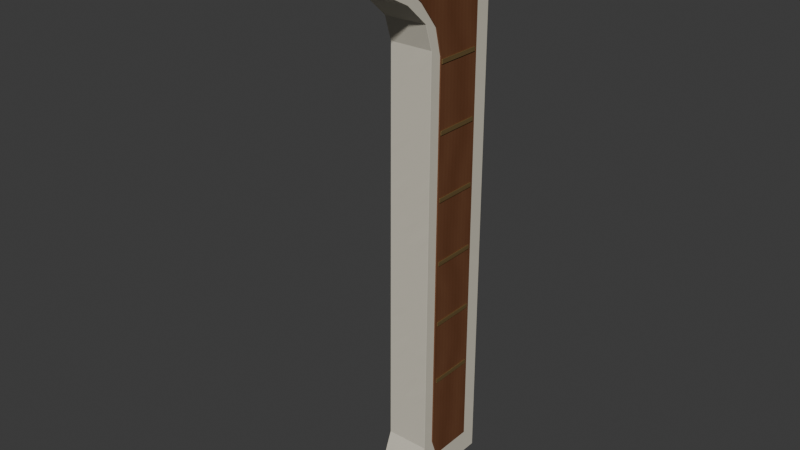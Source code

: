 # Source: AST-LIB-STR-003.blend  (saved by Blender 4.3.34; exported with 4.5.12 LTS)
import bpy
from mathutils import Matrix  # noqa: F401  (used for matrix-valued properties, if any)

bpy.ops.wm.read_factory_settings(use_empty=True)
scene = bpy.context.scene
scene.name = 'Scene'

# ---- collections
col_collection = bpy.data.collections.new('Collection'); scene.collection.children.link(col_collection)

# ---- images (referenced by path relative to the original .blend; pixels are not part of the script)
import os
ASSET_DIR = os.environ.get("B2B_ASSET_DIR", "")  # directory of the original .blend (textures are referenced by path, not embedded)
HERE = os.path.dirname(os.path.abspath(__file__))  # packed textures are extracted next to this script under _unpacked/

def load_image(name, relpath, width, height, colorspace="sRGB"):
    """Load a texture the original file referenced (path relative to the .blend, or extracted next to this script)."""
    p = next((c for c in (os.path.join(HERE, relpath), os.path.join(ASSET_DIR, relpath)) if relpath and os.path.exists(c)), "")
    if p:
        img = bpy.data.images.load(p, check_existing=True)
        img.name = name
    else:  # same state as the original file: an image datablock whose file is absent (Cycles renders it pink)
        img = bpy.data.images.new(name, width, height)
        img.source = "FILE"
        img.filepath = "//" + (relpath or name)
    img.colorspace_settings.name = colorspace
    return img
img_ivory_enamel_png = load_image('ivory_enamel.png', '_unpacked/ivory_enamel.6871abcc.png', 256, 256, 'sRGB')
img_warm_walnut_png = load_image('warm_walnut.png', '_unpacked/warm_walnut.6751f03b.png', 256, 256, 'sRGB')
img_champagne_metal_png = load_image('champagne_metal.png', '_unpacked/champagne_metal.ace1ce44.png', 256, 256, 'sRGB')

# ---- materials (node trees are filled in below, after node groups)
mat_astraea_ivory_enamel = bpy.data.materials.new('ASTRAEA_ivory_enamel')
mat_astraea_ivory_enamel.diffuse_color = (0.8235, 0.8, 0.7333, 1.0)
mat_astraea_warm_walnut = bpy.data.materials.new('ASTRAEA_warm_walnut')
mat_astraea_warm_walnut.diffuse_color = (0.4157, 0.2549, 0.149, 1.0)
mat_astraea_champagne_metal = bpy.data.materials.new('ASTRAEA_champagne_metal')
mat_astraea_champagne_metal.diffuse_color = (0.6275, 0.5255, 0.3451, 1.0)

# ---- material node trees
mat_astraea_ivory_enamel.use_nodes = True; mat_astraea_ivory_enamel.node_tree.nodes.clear()
_N = mat_astraea_ivory_enamel.node_tree.nodes; _L = mat_astraea_ivory_enamel.node_tree.links
n0 = _N.new('ShaderNodeBsdfPrincipled'); n0.name = 'Principled BSDF'; n0.location = (0, 80)
n0.inputs[2].default_value = 0.68
n1 = _N.new('ShaderNodeTexImage'); n1.name = 'Image Texture'; n1.location = (-320, 80)
n1.image = img_ivory_enamel_png
n2 = _N.new('ShaderNodeOutputMaterial'); n2.name = 'Material Output'; n2.location = (320, 80)
_L.new(n1.outputs[0], n0.inputs[0])
_L.new(n0.outputs[0], n2.inputs[0])
n2.is_active_output = True
mat_astraea_warm_walnut.use_nodes = True; mat_astraea_warm_walnut.node_tree.nodes.clear()
_N = mat_astraea_warm_walnut.node_tree.nodes; _L = mat_astraea_warm_walnut.node_tree.links
n0 = _N.new('ShaderNodeBsdfPrincipled'); n0.name = 'Principled BSDF'; n0.location = (0, 80)
n0.inputs[2].default_value = 0.65
n1 = _N.new('ShaderNodeTexImage'); n1.name = 'Image Texture'; n1.location = (-320, 80)
n1.image = img_warm_walnut_png
n2 = _N.new('ShaderNodeOutputMaterial'); n2.name = 'Material Output'; n2.location = (320, 80)
_L.new(n1.outputs[0], n0.inputs[0])
_L.new(n0.outputs[0], n2.inputs[0])
n2.is_active_output = True
mat_astraea_champagne_metal.use_nodes = True; mat_astraea_champagne_metal.node_tree.nodes.clear()
_N = mat_astraea_champagne_metal.node_tree.nodes; _L = mat_astraea_champagne_metal.node_tree.links
n0 = _N.new('ShaderNodeBsdfPrincipled'); n0.name = 'Principled BSDF'; n0.location = (0, 80)
n0.inputs[1].default_value = 0.72
n0.inputs[2].default_value = 0.47
n1 = _N.new('ShaderNodeTexImage'); n1.name = 'Image Texture'; n1.location = (-320, 80)
n1.image = img_champagne_metal_png
n2 = _N.new('ShaderNodeOutputMaterial'); n2.name = 'Material Output'; n2.location = (320, 80)
_L.new(n1.outputs[0], n0.inputs[0])
_L.new(n0.outputs[0], n2.inputs[0])
n2.is_active_output = True

# ---- world
world_world = bpy.data.worlds.new('World'); scene.world = world_world
world_world.use_nodes = True; world_world.node_tree.nodes.clear()
_N = world_world.node_tree.nodes; _L = world_world.node_tree.links
n0 = _N.new('ShaderNodeOutputWorld'); n0.name = 'World Output'; n0.location = (300, 300)
n1 = _N.new('ShaderNodeBackground'); n1.name = 'Background'; n1.location = (10, 300)
n1.inputs[0].default_value = (0.05088, 0.05088, 0.05088, 1.0)
_L.new(n1.outputs[0], n0.inputs[0])
n0.is_active_output = True
world_world.color = (0.05088, 0.05088, 0.05088)
world_world.sun_shadow_jitter_overblur = 0.0

# ---- meshes
me_closed_terminal_ivory_carrier_profile_mesh = bpy.data.meshes.new('closed_terminal_ivory_carrier_profile_mesh')
me_closed_terminal_ivory_carrier_profile_mesh.from_pydata([(0.001, 0.09, 0.0), (0.001, -0.37, 0.0), (0.001, -0.432, 0.04), (0.001, -0.445, 0.095), (0.001, -0.422, 0.159), (0.001, -0.387, 0.248), (0.001, -0.371, 2.65), (0.001, -0.416, 2.792), (0.001, -0.552, 2.913), (0.001, -0.733, 3.005), (0.001, -0.885, 3.07), (0.001, -0.994, 3.092), (0.001, -1.015, 3.125), (0.001, -0.995, 3.178), (0.001, -0.84, 3.292), (0.001, -0.62, 3.366), (0.001, -0.34, 3.4), (0.001, 0.09, 3.4), (0.259, 0.09, 0.0), (0.259, -0.37, 0.0), (0.259, -0.432, 0.04), (0.259, -0.445, 0.095), (0.259, -0.422, 0.159), (0.259, -0.387, 0.248), (0.259, -0.371, 2.65), (0.259, -0.416, 2.792), (0.259, -0.552, 2.913), (0.259, -0.733, 3.005), (0.259, -0.885, 3.07), (0.259, -0.994, 3.092), (0.259, -1.015, 3.125), (0.259, -0.995, 3.178), (0.259, -0.84, 3.292), (0.259, -0.62, 3.366), (0.259, -0.34, 3.4), (0.259, 0.09, 3.4)], [], [(0, 18, 19, 1), (1, 19, 20, 2), (2, 20, 21, 3), (3, 21, 22, 4), (4, 22, 23, 5), (5, 23, 24, 6), (6, 24, 25, 7), (7, 25, 26, 8), (8, 26, 27, 9), (9, 27, 28, 10), (10, 28, 29, 11), (11, 29, 30, 12), (12, 30, 31, 13), (13, 31, 32, 14), (14, 32, 33, 15), (15, 33, 34, 16), (16, 34, 35, 17), (17, 35, 18, 0), (17, 0, 1, 2, 3, 4, 5, 6, 7, 8, 9, 10, 11, 12, 13, 14, 15, 16), (18, 35, 34, 33, 32, 31, 30, 29, 28, 27, 26, 25, 24, 23, 22, 21, 20, 19)])
_uv = me_closed_terminal_ivory_carrier_profile_mesh.uv_layers.new(name='metric_material_uv')
_uv.uv.foreach_set('vector', [0.001, -0.09, 0.259, -0.09, 0.259, 0.37, 0.001, 0.37, 0.001, 0.0, 0.259, 0.0, 0.259, 0.04, 0.001, 0.04, 0.001, 0.04, 0.259, 0.04, 0.259, 0.095, 0.001, 0.095, 0.001, 0.095, 0.259, 0.095, 0.259, 0.159, 0.001, 0.159, 0.001, 0.159, 0.259, 0.159, 0.259, 0.248, 0.001, 0.248, 0.001, 0.248, 0.259, 0.248, 0.259, 2.65, 0.001, 2.65, 0.001, 2.65, 0.259, 2.65, 0.259, 2.792, 0.001, 2.792, 0.001, 2.792, 0.259, 2.792, 0.259, 2.913, 0.001, 2.913, 0.001, 2.913, 0.259, 2.913, 0.259, 3.005, 0.001, 3.005, 0.001, 3.005, 0.259, 3.005, 0.259, 3.07, 0.001, 3.07, 0.001, 3.07, 0.259, 3.07, 0.259, 3.092, 0.001, 3.092, 0.001, 3.092, 0.259, 3.092, 0.259, 3.125, 0.001, 3.125, 0.001, 3.125, 0.259, 3.125, 0.259, 3.178, 0.001, 3.178, 0.001, 3.178, 0.259, 3.178, 0.259, 3.292, 0.001, 3.292, 0.001, 3.292, 0.259, 3.292, 0.259, 3.366, 0.001, 3.366, 0.001, 3.366, 0.259, 3.366, 0.259, 3.4, 0.001, 3.4, 0.001, 0.34, 0.259, 0.34, 0.259, -0.09, 0.001, -0.09, 0.001, 3.4, 0.259, 3.4, 0.259, 0.0, 0.001, 0.0, -0.09, 3.4, -0.09, 0.0, 0.37, 0.0, 0.432, 0.04, 0.445, 0.095, 0.422, 0.159, 0.387, 0.248, 0.371, 2.65, 0.416, 2.792, 0.552, 2.913, 0.733, 3.005, 0.885, 3.07, 0.994, 3.092, 1.015, 3.125, 0.995, 3.178, 0.84, 3.292, 0.62, 3.366, 0.34, 3.4, -0.09, 0.0, -0.09, 3.4, 0.34, 3.4, 0.62, 3.366, 0.84, 3.292, 0.995, 3.178, 1.015, 3.125, 0.994, 3.092, 0.885, 3.07, 0.733, 3.005, 0.552, 2.913, 0.416, 2.792, 0.371, 2.65, 0.387, 0.248, 0.422, 0.159, 0.445, 0.095, 0.432, 0.04, 0.37, 0.0])
me_closed_terminal_ivory_carrier_profile_mesh.materials.append(mat_astraea_ivory_enamel)
me_closed_terminal_ivory_carrier_profile_mesh.update()
me_inset_outline_timber_terminal_field_profile_mesh = bpy.data.meshes.new('inset_outline_timber_terminal_field_profile_mesh')
me_inset_outline_timber_terminal_field_profile_mesh.from_pydata([(0.257, -0.01, 0.15), (0.257, -0.28, 0.15), (0.257, -0.319, 0.26), (0.257, -0.303, 2.608), (0.257, -0.341, 2.761), (0.257, -0.458, 2.911), (0.257, -0.641, 3.063), (0.257, -0.783, 3.133), (0.257, -0.623, 3.242), (0.257, -0.325, 3.294), (0.257, -0.01, 3.294), (0.266, -0.01, 0.15), (0.266, -0.28, 0.15), (0.266, -0.319, 0.26), (0.266, -0.303, 2.608), (0.266, -0.341, 2.761), (0.266, -0.458, 2.911), (0.266, -0.641, 3.063), (0.266, -0.783, 3.133), (0.266, -0.623, 3.242), (0.266, -0.325, 3.294), (0.266, -0.01, 3.294)], [], [(0, 11, 12, 1), (1, 12, 13, 2), (2, 13, 14, 3), (3, 14, 15, 4), (4, 15, 16, 5), (5, 16, 17, 6), (6, 17, 18, 7), (7, 18, 19, 8), (8, 19, 20, 9), (9, 20, 21, 10), (10, 21, 11, 0), (10, 0, 1, 2, 3, 4, 5, 6, 7, 8, 9), (11, 21, 20, 19, 18, 17, 16, 15, 14, 13, 12)])
_uv = me_inset_outline_timber_terminal_field_profile_mesh.uv_layers.new(name='metric_material_uv')
_uv.uv.foreach_set('vector', [0.3954, 0.007692, 0.4092, 0.007692, 0.4092, 0.2154, 0.3954, 0.2154, 0.3954, 0.1154, 0.4092, 0.1154, 0.4092, 0.2, 0.3954, 0.2, 0.3954, 0.2, 0.4092, 0.2, 0.4092, 2.006, 0.3954, 2.006, 0.3954, 2.006, 0.4092, 2.006, 0.4092, 2.124, 0.3954, 2.124, 0.3954, 2.124, 0.4092, 2.124, 0.4092, 2.239, 0.3954, 2.239, 0.3954, 2.239, 0.4092, 2.239, 0.4092, 2.356, 0.3954, 2.356, 0.3954, 2.356, 0.4092, 2.356, 0.4092, 2.41, 0.3954, 2.41, 0.3954, 2.41, 0.4092, 2.41, 0.4092, 2.494, 0.3954, 2.494, 0.3954, 2.494, 0.4092, 2.494, 0.4092, 2.534, 0.3954, 2.534, 0.3954, 0.25, 0.4092, 0.25, 0.4092, 0.007692, 0.3954, 0.007692, 0.3954, 2.534, 0.4092, 2.534, 0.4092, 0.1154, 0.3954, 0.1154, 0.01538, 2.534, 0.01538, 0.1154, 0.4308, 0.1154, 0.4908, 0.2, 0.4662, 2.006, 0.5246, 2.124, 0.7046, 2.239, 0.9862, 2.356, 1.205, 2.41, 0.9585, 2.494, 0.5, 2.534, 0.01538, 0.1154, 0.01538, 2.534, 0.5, 2.534, 0.9585, 2.494, 1.205, 2.41, 0.9862, 2.356, 0.7046, 2.239, 0.5246, 2.124, 0.4662, 2.006, 0.4908, 0.2, 0.4308, 0.1154])
me_inset_outline_timber_terminal_field_profile_mesh.materials.append(mat_astraea_warm_walnut)
me_inset_outline_timber_terminal_field_profile_mesh.update()
me_outer_terminal_shelf_datum_02_profile_mesh = bpy.data.meshes.new('outer_terminal_shelf_datum_02_profile_mesh')
me_outer_terminal_shelf_datum_02_profile_mesh.from_pydata([(0.265, -0.03, 0.668), (0.265, -0.299, 0.668), (0.265, -0.299, 0.692), (0.265, -0.03, 0.692), (0.272, -0.03, 0.668), (0.272, -0.299, 0.668), (0.272, -0.299, 0.692), (0.272, -0.03, 0.692)], [], [(0, 4, 5, 1), (1, 5, 6, 2), (2, 6, 7, 3), (3, 7, 4, 0), (3, 0, 1, 2), (4, 7, 6, 5)])
_uv = me_outer_terminal_shelf_datum_02_profile_mesh.uv_layers.new(name='metric_material_uv')
_uv.uv.foreach_set('vector', [0.0, 0.4417, 0.0, 0.4533, 0.4483, 0.4533, 0.4483, 0.4417, 0.4483, 0.4417, 0.4483, 0.4533, 0.4883, 0.4533, 0.4883, 0.4417, 0.4883, 0.4417, 0.4883, 0.4533, 0.9367, 0.4533, 0.9367, 0.4417, 0.9367, 0.4417, 0.9367, 0.4533, 0.9767, 0.4533, 0.9767, 0.4417, 0.05, 1.153, 0.05, 1.113, 0.4983, 1.113, 0.4983, 1.153, 0.05, 1.113, 0.05, 1.153, 0.4983, 1.153, 0.4983, 1.113])
me_outer_terminal_shelf_datum_02_profile_mesh.materials.append(mat_astraea_champagne_metal)
me_outer_terminal_shelf_datum_02_profile_mesh.update()
me_outer_terminal_shelf_datum_03_profile_mesh = bpy.data.meshes.new('outer_terminal_shelf_datum_03_profile_mesh')
me_outer_terminal_shelf_datum_03_profile_mesh.from_pydata([(0.265, -0.03, 1.048), (0.265, -0.299, 1.048), (0.265, -0.299, 1.072), (0.265, -0.03, 1.072), (0.272, -0.03, 1.048), (0.272, -0.299, 1.048), (0.272, -0.299, 1.072), (0.272, -0.03, 1.072)], [], [(0, 4, 5, 1), (1, 5, 6, 2), (2, 6, 7, 3), (3, 7, 4, 0), (3, 0, 1, 2), (4, 7, 6, 5)])
_uv = me_outer_terminal_shelf_datum_03_profile_mesh.uv_layers.new(name='metric_material_uv')
_uv.uv.foreach_set('vector', [0.0, 0.4417, 0.0, 0.4533, 0.4483, 0.4533, 0.4483, 0.4417, 0.4483, 0.4417, 0.4483, 0.4533, 0.4883, 0.4533, 0.4883, 0.4417, 0.4883, 0.4417, 0.4883, 0.4533, 0.9367, 0.4533, 0.9367, 0.4417, 0.9367, 0.4417, 0.9367, 0.4533, 0.9767, 0.4533, 0.9767, 0.4417, 0.05, 1.787, 0.05, 1.747, 0.4983, 1.747, 0.4983, 1.787, 0.05, 1.747, 0.05, 1.787, 0.4983, 1.787, 0.4983, 1.747])
me_outer_terminal_shelf_datum_03_profile_mesh.materials.append(mat_astraea_champagne_metal)
me_outer_terminal_shelf_datum_03_profile_mesh.update()
me_outer_terminal_shelf_datum_04_profile_mesh = bpy.data.meshes.new('outer_terminal_shelf_datum_04_profile_mesh')
me_outer_terminal_shelf_datum_04_profile_mesh.from_pydata([(0.265, -0.03, 1.428), (0.265, -0.299, 1.428), (0.265, -0.299, 1.452), (0.265, -0.03, 1.452), (0.272, -0.03, 1.428), (0.272, -0.299, 1.428), (0.272, -0.299, 1.452), (0.272, -0.03, 1.452)], [], [(0, 4, 5, 1), (1, 5, 6, 2), (2, 6, 7, 3), (3, 7, 4, 0), (3, 0, 1, 2), (4, 7, 6, 5)])
_uv = me_outer_terminal_shelf_datum_04_profile_mesh.uv_layers.new(name='metric_material_uv')
_uv.uv.foreach_set('vector', [0.0, 0.4417, 0.0, 0.4533, 0.4483, 0.4533, 0.4483, 0.4417, 0.4483, 0.4417, 0.4483, 0.4533, 0.4883, 0.4533, 0.4883, 0.4417, 0.4883, 0.4417, 0.4883, 0.4533, 0.9367, 0.4533, 0.9367, 0.4417, 0.9367, 0.4417, 0.9367, 0.4533, 0.9767, 0.4533, 0.9767, 0.4417, 0.05, 2.42, 0.05, 2.38, 0.4983, 2.38, 0.4983, 2.42, 0.05, 2.38, 0.05, 2.42, 0.4983, 2.42, 0.4983, 2.38])
me_outer_terminal_shelf_datum_04_profile_mesh.materials.append(mat_astraea_champagne_metal)
me_outer_terminal_shelf_datum_04_profile_mesh.update()
me_outer_terminal_shelf_datum_05_profile_mesh = bpy.data.meshes.new('outer_terminal_shelf_datum_05_profile_mesh')
me_outer_terminal_shelf_datum_05_profile_mesh.from_pydata([(0.265, -0.03, 1.808), (0.265, -0.299, 1.808), (0.265, -0.299, 1.832), (0.265, -0.03, 1.832), (0.272, -0.03, 1.808), (0.272, -0.299, 1.808), (0.272, -0.299, 1.832), (0.272, -0.03, 1.832)], [], [(0, 4, 5, 1), (1, 5, 6, 2), (2, 6, 7, 3), (3, 7, 4, 0), (3, 0, 1, 2), (4, 7, 6, 5)])
_uv = me_outer_terminal_shelf_datum_05_profile_mesh.uv_layers.new(name='metric_material_uv')
_uv.uv.foreach_set('vector', [0.0, 0.4417, 0.0, 0.4533, 0.4483, 0.4533, 0.4483, 0.4417, 0.4483, 0.4417, 0.4483, 0.4533, 0.4883, 0.4533, 0.4883, 0.4417, 0.4883, 0.4417, 0.4883, 0.4533, 0.9367, 0.4533, 0.9367, 0.4417, 0.9367, 0.4417, 0.9367, 0.4533, 0.9767, 0.4533, 0.9767, 0.4417, 0.05, 3.053, 0.05, 3.013, 0.4983, 3.013, 0.4983, 3.053, 0.05, 3.013, 0.05, 3.053, 0.4983, 3.053, 0.4983, 3.013])
me_outer_terminal_shelf_datum_05_profile_mesh.materials.append(mat_astraea_champagne_metal)
me_outer_terminal_shelf_datum_05_profile_mesh.update()
me_outer_terminal_shelf_datum_06_profile_mesh = bpy.data.meshes.new('outer_terminal_shelf_datum_06_profile_mesh')
me_outer_terminal_shelf_datum_06_profile_mesh.from_pydata([(0.265, -0.03, 2.188), (0.265, -0.299, 2.188), (0.265, -0.299, 2.212), (0.265, -0.03, 2.212), (0.272, -0.03, 2.188), (0.272, -0.299, 2.188), (0.272, -0.299, 2.212), (0.272, -0.03, 2.212)], [], [(0, 4, 5, 1), (1, 5, 6, 2), (2, 6, 7, 3), (3, 7, 4, 0), (3, 0, 1, 2), (4, 7, 6, 5)])
_uv = me_outer_terminal_shelf_datum_06_profile_mesh.uv_layers.new(name='metric_material_uv')
_uv.uv.foreach_set('vector', [0.0, 0.4417, 0.0, 0.4533, 0.4483, 0.4533, 0.4483, 0.4417, 0.4483, 0.4417, 0.4483, 0.4533, 0.4883, 0.4533, 0.4883, 0.4417, 0.4883, 0.4417, 0.4883, 0.4533, 0.9367, 0.4533, 0.9367, 0.4417, 0.9367, 0.4417, 0.9367, 0.4533, 0.9767, 0.4533, 0.9767, 0.4417, 0.05, 3.687, 0.05, 3.647, 0.4983, 3.647, 0.4983, 3.687, 0.05, 3.647, 0.05, 3.687, 0.4983, 3.687, 0.4983, 3.647])
me_outer_terminal_shelf_datum_06_profile_mesh.materials.append(mat_astraea_champagne_metal)
me_outer_terminal_shelf_datum_06_profile_mesh.update()
me_outer_terminal_shelf_datum_07_profile_mesh = bpy.data.meshes.new('outer_terminal_shelf_datum_07_profile_mesh')
me_outer_terminal_shelf_datum_07_profile_mesh.from_pydata([(0.265, -0.03, 2.568), (0.265, -0.299, 2.568), (0.265, -0.299, 2.592), (0.265, -0.03, 2.592), (0.272, -0.03, 2.568), (0.272, -0.299, 2.568), (0.272, -0.299, 2.592), (0.272, -0.03, 2.592)], [], [(0, 4, 5, 1), (1, 5, 6, 2), (2, 6, 7, 3), (3, 7, 4, 0), (3, 0, 1, 2), (4, 7, 6, 5)])
_uv = me_outer_terminal_shelf_datum_07_profile_mesh.uv_layers.new(name='metric_material_uv')
_uv.uv.foreach_set('vector', [0.0, 0.4417, 0.0, 0.4533, 0.4483, 0.4533, 0.4483, 0.4417, 0.4483, 0.4417, 0.4483, 0.4533, 0.4883, 0.4533, 0.4883, 0.4417, 0.4883, 0.4417, 0.4883, 0.4533, 0.9367, 0.4533, 0.9367, 0.4417, 0.9367, 0.4417, 0.9367, 0.4533, 0.9767, 0.4533, 0.9767, 0.4417, 0.05, 4.32, 0.05, 4.28, 0.4983, 4.28, 0.4983, 4.32, 0.05, 4.28, 0.05, 4.32, 0.4983, 4.32, 0.4983, 4.28])
me_outer_terminal_shelf_datum_07_profile_mesh.materials.append(mat_astraea_champagne_metal)
me_outer_terminal_shelf_datum_07_profile_mesh.update()

# ---- objects
ob_closed_terminal_ivory_carrier = bpy.data.objects.new('closed_terminal_ivory_carrier', me_closed_terminal_ivory_carrier_profile_mesh)
ob_inset_outline_timber_terminal_field = bpy.data.objects.new('inset_outline_timber_terminal_field', me_inset_outline_timber_terminal_field_profile_mesh)
ob_outer_terminal_shelf_datum_02 = bpy.data.objects.new('outer_terminal_shelf_datum_02', me_outer_terminal_shelf_datum_02_profile_mesh)
ob_outer_terminal_shelf_datum_03 = bpy.data.objects.new('outer_terminal_shelf_datum_03', me_outer_terminal_shelf_datum_03_profile_mesh)
ob_outer_terminal_shelf_datum_04 = bpy.data.objects.new('outer_terminal_shelf_datum_04', me_outer_terminal_shelf_datum_04_profile_mesh)
ob_outer_terminal_shelf_datum_05 = bpy.data.objects.new('outer_terminal_shelf_datum_05', me_outer_terminal_shelf_datum_05_profile_mesh)
ob_outer_terminal_shelf_datum_06 = bpy.data.objects.new('outer_terminal_shelf_datum_06', me_outer_terminal_shelf_datum_06_profile_mesh)
ob_outer_terminal_shelf_datum_07 = bpy.data.objects.new('outer_terminal_shelf_datum_07', me_outer_terminal_shelf_datum_07_profile_mesh)

# ---- transforms, parenting, visibility, modifiers, constraints
ob_closed_terminal_ivory_carrier.location = (0.0, 0.0, 0.0)
_m = ob_closed_terminal_ivory_carrier.modifiers.new('Editable 1 mm eased join edges', 'BEVEL')
_m.width = 0.001
_m.width_pct = 0.001
_m.angle_limit = 0.7679
_m = ob_closed_terminal_ivory_carrier.modifiers.new('Editable weighted surface normals', 'WEIGHTED_NORMAL')
_m.weight = 35
_m.keep_sharp = True
ob_inset_outline_timber_terminal_field.location = (0.0, 0.0, 0.0)
_m = ob_inset_outline_timber_terminal_field.modifiers.new('Editable 1 mm eased join edges', 'BEVEL')
_m.width = 0.0008
_m.width_pct = 0.0008
_m.angle_limit = 0.7679
_m = ob_inset_outline_timber_terminal_field.modifiers.new('Editable weighted surface normals', 'WEIGHTED_NORMAL')
_m.weight = 35
_m.keep_sharp = True
ob_outer_terminal_shelf_datum_02.location = (0.0, 0.0, 0.0)
_m = ob_outer_terminal_shelf_datum_02.modifiers.new('Editable 1 mm eased join edges', 'BEVEL')
_m.width = 0.0005
_m.width_pct = 0.0005
_m.angle_limit = 0.7679
_m = ob_outer_terminal_shelf_datum_02.modifiers.new('Editable weighted surface normals', 'WEIGHTED_NORMAL')
_m.weight = 35
_m.keep_sharp = True
ob_outer_terminal_shelf_datum_03.location = (0.0, 0.0, 0.0)
_m = ob_outer_terminal_shelf_datum_03.modifiers.new('Editable 1 mm eased join edges', 'BEVEL')
_m.width = 0.0005
_m.width_pct = 0.0005
_m.angle_limit = 0.7679
_m = ob_outer_terminal_shelf_datum_03.modifiers.new('Editable weighted surface normals', 'WEIGHTED_NORMAL')
_m.weight = 35
_m.keep_sharp = True
ob_outer_terminal_shelf_datum_04.location = (0.0, 0.0, 0.0)
_m = ob_outer_terminal_shelf_datum_04.modifiers.new('Editable 1 mm eased join edges', 'BEVEL')
_m.width = 0.0005
_m.width_pct = 0.0005
_m.angle_limit = 0.7679
_m = ob_outer_terminal_shelf_datum_04.modifiers.new('Editable weighted surface normals', 'WEIGHTED_NORMAL')
_m.weight = 35
_m.keep_sharp = True
ob_outer_terminal_shelf_datum_05.location = (0.0, 0.0, 0.0)
_m = ob_outer_terminal_shelf_datum_05.modifiers.new('Editable 1 mm eased join edges', 'BEVEL')
_m.width = 0.0005
_m.width_pct = 0.0005
_m.angle_limit = 0.7679
_m = ob_outer_terminal_shelf_datum_05.modifiers.new('Editable weighted surface normals', 'WEIGHTED_NORMAL')
_m.weight = 35
_m.keep_sharp = True
ob_outer_terminal_shelf_datum_06.location = (0.0, 0.0, 0.0)
_m = ob_outer_terminal_shelf_datum_06.modifiers.new('Editable 1 mm eased join edges', 'BEVEL')
_m.width = 0.0005
_m.width_pct = 0.0005
_m.angle_limit = 0.7679
_m = ob_outer_terminal_shelf_datum_06.modifiers.new('Editable weighted surface normals', 'WEIGHTED_NORMAL')
_m.weight = 35
_m.keep_sharp = True
ob_outer_terminal_shelf_datum_07.location = (0.0, 0.0, 0.0)
_m = ob_outer_terminal_shelf_datum_07.modifiers.new('Editable 1 mm eased join edges', 'BEVEL')
_m.width = 0.0005
_m.width_pct = 0.0005
_m.angle_limit = 0.7679
_m = ob_outer_terminal_shelf_datum_07.modifiers.new('Editable weighted surface normals', 'WEIGHTED_NORMAL')
_m.weight = 35
_m.keep_sharp = True

# ---- collection membership
col_collection.objects.link(ob_closed_terminal_ivory_carrier)
col_collection.objects.link(ob_inset_outline_timber_terminal_field)
col_collection.objects.link(ob_outer_terminal_shelf_datum_02)
col_collection.objects.link(ob_outer_terminal_shelf_datum_03)
col_collection.objects.link(ob_outer_terminal_shelf_datum_04)
col_collection.objects.link(ob_outer_terminal_shelf_datum_05)
col_collection.objects.link(ob_outer_terminal_shelf_datum_06)
col_collection.objects.link(ob_outer_terminal_shelf_datum_07)

# ---- scene / render settings (as saved in the file)
scene.frame_start = 1; scene.frame_end = 250; scene.frame_set(1)
scene.render.engine = 'BLENDER_EEVEE_NEXT'
bpy.context.view_layer.update()

# ---- added for rendering (the .blend has no active camera and no usable light): camera, sun
cam_auto = bpy.data.cameras.new('AutoCamera')
cam_auto.lens = 50.0
cam_auto.sensor_width = 36.0
cam_auto.clip_end = 1000.0
ob_auto_camera = bpy.data.objects.new('AutoCamera', cam_auto)
scene.collection.objects.link(ob_auto_camera)
ob_auto_camera.location = (3.45362, -4.44287, 4.35369)
ob_auto_camera.rotation_euler = (1.09748, -7.21219e-08, 0.694738)
scene.camera = ob_auto_camera
light_auto_sun = bpy.data.lights.new('AutoSun', 'SUN')
light_auto_sun.energy = 3.0
light_auto_sun.angle = 0.0523599
ob_auto_sun = bpy.data.objects.new('AutoSun', light_auto_sun)
scene.collection.objects.link(ob_auto_sun)
ob_auto_sun.rotation_euler = (0.872665, 0.174533, 0.523599)
bpy.context.view_layer.update()
